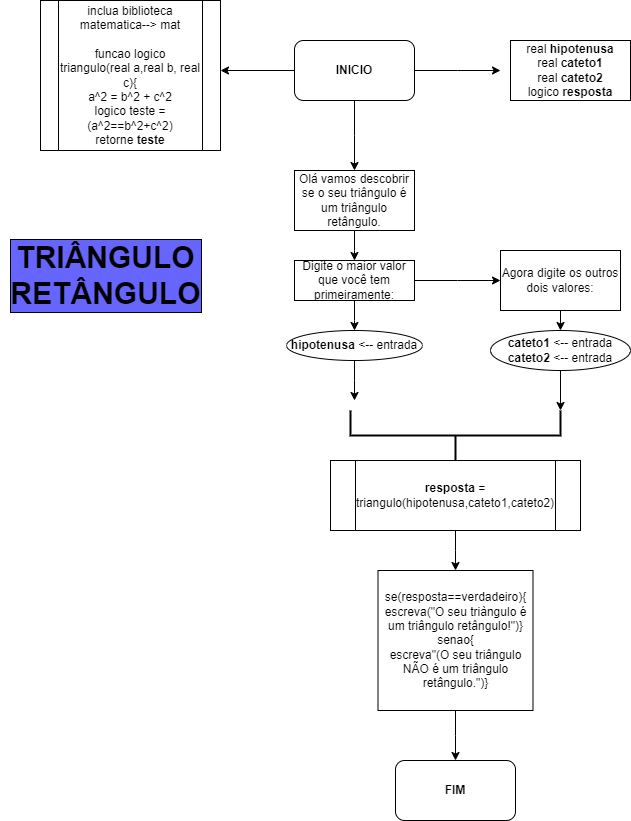

The diagram above was exported from draw.io. Its source (the exported page's mxGraphModel, read from the mxfile embedded in the PNG):
<mxGraphModel dx="880" dy="468" grid="1" gridSize="10" guides="1" tooltips="1" connect="1" arrows="1" fold="1" page="1" pageScale="1" pageWidth="827" pageHeight="1169" math="0" shadow="0">
  <root>
    <mxCell id="0" />
    <mxCell id="1" parent="0" />
    <mxCell id="gqGpyMy61kaFkxbMwFYZ-2" style="edgeStyle=orthogonalEdgeStyle;rounded=0;orthogonalLoop=1;jettySize=auto;html=1;" edge="1" parent="1" source="gqGpyMy61kaFkxbMwFYZ-1">
      <mxGeometry relative="1" as="geometry">
        <mxPoint x="280" y="100" as="targetPoint" />
      </mxGeometry>
    </mxCell>
    <mxCell id="gqGpyMy61kaFkxbMwFYZ-4" style="edgeStyle=orthogonalEdgeStyle;rounded=0;orthogonalLoop=1;jettySize=auto;html=1;" edge="1" parent="1" source="gqGpyMy61kaFkxbMwFYZ-1">
      <mxGeometry relative="1" as="geometry">
        <mxPoint x="560" y="100" as="targetPoint" />
      </mxGeometry>
    </mxCell>
    <mxCell id="gqGpyMy61kaFkxbMwFYZ-6" style="edgeStyle=orthogonalEdgeStyle;rounded=0;orthogonalLoop=1;jettySize=auto;html=1;" edge="1" parent="1" source="gqGpyMy61kaFkxbMwFYZ-1">
      <mxGeometry relative="1" as="geometry">
        <mxPoint x="414" y="200" as="targetPoint" />
      </mxGeometry>
    </mxCell>
    <mxCell id="gqGpyMy61kaFkxbMwFYZ-1" value="&lt;b&gt;INICIO&lt;/b&gt;" style="rounded=1;whiteSpace=wrap;html=1;" vertex="1" parent="1">
      <mxGeometry x="354" y="70" width="120" height="60" as="geometry" />
    </mxCell>
    <mxCell id="gqGpyMy61kaFkxbMwFYZ-3" value="inclua biblioteca matematica--&amp;gt; mat&lt;div&gt;&lt;br&gt;&lt;/div&gt;&lt;div&gt;funcao logico triangulo(real a,real b, real c){&lt;/div&gt;&lt;div&gt;a^2 = b^2 + c^2&lt;/div&gt;&lt;div&gt;logico teste = (a^2==b^2+c^2)&lt;/div&gt;&lt;div&gt;retorne &lt;b&gt;teste&lt;/b&gt;&lt;/div&gt;" style="shape=process;whiteSpace=wrap;html=1;backgroundOutline=1;" vertex="1" parent="1">
      <mxGeometry x="100" y="30" width="180" height="150" as="geometry" />
    </mxCell>
    <mxCell id="gqGpyMy61kaFkxbMwFYZ-5" value="real &lt;b&gt;hipotenusa&lt;/b&gt;&lt;div&gt;real &lt;b&gt;cateto1&lt;/b&gt;&lt;/div&gt;&lt;div&gt;real &lt;b&gt;cateto2&lt;/b&gt;&lt;/div&gt;&lt;div&gt;logico &lt;b&gt;resposta&lt;/b&gt;&lt;/div&gt;" style="rounded=0;whiteSpace=wrap;html=1;" vertex="1" parent="1">
      <mxGeometry x="570" y="70" width="120" height="60" as="geometry" />
    </mxCell>
    <mxCell id="gqGpyMy61kaFkxbMwFYZ-9" style="edgeStyle=orthogonalEdgeStyle;rounded=0;orthogonalLoop=1;jettySize=auto;html=1;" edge="1" parent="1" source="gqGpyMy61kaFkxbMwFYZ-7">
      <mxGeometry relative="1" as="geometry">
        <mxPoint x="414" y="290" as="targetPoint" />
      </mxGeometry>
    </mxCell>
    <mxCell id="gqGpyMy61kaFkxbMwFYZ-7" value="Olá vamos descobrir se o seu triângulo é um triângulo retângulo." style="rounded=0;whiteSpace=wrap;html=1;" vertex="1" parent="1">
      <mxGeometry x="354" y="200" width="120" height="60" as="geometry" />
    </mxCell>
    <mxCell id="gqGpyMy61kaFkxbMwFYZ-11" style="edgeStyle=orthogonalEdgeStyle;rounded=0;orthogonalLoop=1;jettySize=auto;html=1;" edge="1" parent="1" source="gqGpyMy61kaFkxbMwFYZ-10">
      <mxGeometry relative="1" as="geometry">
        <mxPoint x="414" y="360" as="targetPoint" />
      </mxGeometry>
    </mxCell>
    <mxCell id="gqGpyMy61kaFkxbMwFYZ-13" style="edgeStyle=orthogonalEdgeStyle;rounded=0;orthogonalLoop=1;jettySize=auto;html=1;" edge="1" parent="1" source="gqGpyMy61kaFkxbMwFYZ-10">
      <mxGeometry relative="1" as="geometry">
        <mxPoint x="560" y="310" as="targetPoint" />
      </mxGeometry>
    </mxCell>
    <mxCell id="gqGpyMy61kaFkxbMwFYZ-10" value="Digite o maior valor que você tem primeiramente:" style="rounded=0;whiteSpace=wrap;html=1;" vertex="1" parent="1">
      <mxGeometry x="354" y="290" width="120" height="40" as="geometry" />
    </mxCell>
    <mxCell id="gqGpyMy61kaFkxbMwFYZ-21" style="edgeStyle=orthogonalEdgeStyle;rounded=0;orthogonalLoop=1;jettySize=auto;html=1;" edge="1" parent="1" source="gqGpyMy61kaFkxbMwFYZ-12">
      <mxGeometry relative="1" as="geometry">
        <mxPoint x="414" y="430" as="targetPoint" />
      </mxGeometry>
    </mxCell>
    <mxCell id="gqGpyMy61kaFkxbMwFYZ-12" value="&lt;b&gt;hipotenusa &lt;/b&gt;&amp;lt;-- entrada" style="ellipse;whiteSpace=wrap;html=1;" vertex="1" parent="1">
      <mxGeometry x="346" y="360" width="136" height="30" as="geometry" />
    </mxCell>
    <mxCell id="gqGpyMy61kaFkxbMwFYZ-15" style="edgeStyle=orthogonalEdgeStyle;rounded=0;orthogonalLoop=1;jettySize=auto;html=1;" edge="1" parent="1" source="gqGpyMy61kaFkxbMwFYZ-14">
      <mxGeometry relative="1" as="geometry">
        <mxPoint x="620" y="360" as="targetPoint" />
      </mxGeometry>
    </mxCell>
    <mxCell id="gqGpyMy61kaFkxbMwFYZ-14" value="Agora digite os outros dois valores:" style="rounded=0;whiteSpace=wrap;html=1;" vertex="1" parent="1">
      <mxGeometry x="560" y="280" width="120" height="60" as="geometry" />
    </mxCell>
    <mxCell id="gqGpyMy61kaFkxbMwFYZ-16" value="&lt;b&gt;cateto1 &lt;/b&gt;&amp;lt;-- entrada&lt;div&gt;&lt;b&gt;cateto2 &lt;/b&gt;&amp;lt;-- entrada&lt;/div&gt;" style="ellipse;whiteSpace=wrap;html=1;" vertex="1" parent="1">
      <mxGeometry x="550" y="360" width="140" height="40" as="geometry" />
    </mxCell>
    <mxCell id="gqGpyMy61kaFkxbMwFYZ-17" value="" style="strokeWidth=2;html=1;shape=mxgraph.flowchart.annotation_2;align=left;labelPosition=right;pointerEvents=1;direction=north;" vertex="1" parent="1">
      <mxGeometry x="410" y="440" width="210" height="50" as="geometry" />
    </mxCell>
    <mxCell id="gqGpyMy61kaFkxbMwFYZ-18" style="edgeStyle=orthogonalEdgeStyle;rounded=0;orthogonalLoop=1;jettySize=auto;html=1;entryX=1;entryY=1;entryDx=0;entryDy=0;entryPerimeter=0;" edge="1" parent="1" source="gqGpyMy61kaFkxbMwFYZ-16" target="gqGpyMy61kaFkxbMwFYZ-17">
      <mxGeometry relative="1" as="geometry" />
    </mxCell>
    <mxCell id="gqGpyMy61kaFkxbMwFYZ-23" style="edgeStyle=orthogonalEdgeStyle;rounded=0;orthogonalLoop=1;jettySize=auto;html=1;" edge="1" parent="1" source="gqGpyMy61kaFkxbMwFYZ-22">
      <mxGeometry relative="1" as="geometry">
        <mxPoint x="515" y="600" as="targetPoint" />
      </mxGeometry>
    </mxCell>
    <mxCell id="gqGpyMy61kaFkxbMwFYZ-22" value="&lt;b&gt;resposta &lt;/b&gt;= triangulo(hipotenusa,cateto1,cateto2)" style="shape=process;whiteSpace=wrap;html=1;backgroundOutline=1;" vertex="1" parent="1">
      <mxGeometry x="390" y="490" width="250" height="70" as="geometry" />
    </mxCell>
    <mxCell id="gqGpyMy61kaFkxbMwFYZ-25" style="edgeStyle=orthogonalEdgeStyle;rounded=0;orthogonalLoop=1;jettySize=auto;html=1;" edge="1" parent="1" source="gqGpyMy61kaFkxbMwFYZ-24">
      <mxGeometry relative="1" as="geometry">
        <mxPoint x="515" y="790" as="targetPoint" />
      </mxGeometry>
    </mxCell>
    <mxCell id="gqGpyMy61kaFkxbMwFYZ-24" value="se(resposta==verdadeiro){&lt;div&gt;escreva(&quot;O seu triàngulo é um triângulo retângulo!&quot;)}&lt;/div&gt;&lt;div&gt;senao{&lt;/div&gt;&lt;div&gt;escreva&quot;(O seu triângulo NÃO é um triângulo retângulo.&quot;)}&lt;/div&gt;" style="rounded=0;whiteSpace=wrap;html=1;" vertex="1" parent="1">
      <mxGeometry x="437.5" y="600" width="155" height="140" as="geometry" />
    </mxCell>
    <mxCell id="gqGpyMy61kaFkxbMwFYZ-26" value="&lt;b&gt;FIM&lt;/b&gt;" style="rounded=1;whiteSpace=wrap;html=1;" vertex="1" parent="1">
      <mxGeometry x="455" y="790" width="120" height="60" as="geometry" />
    </mxCell>
    <mxCell id="gqGpyMy61kaFkxbMwFYZ-27" value="&lt;b style=&quot;font-size: 30px;&quot;&gt;&lt;font style=&quot;font-size: 30px;&quot;&gt;TRIÂNGULO&lt;/font&gt;&lt;/b&gt;&lt;div style=&quot;font-size: 30px;&quot;&gt;&lt;b&gt;&lt;font style=&quot;font-size: 30px;&quot;&gt;RETÂNGULO&lt;/font&gt;&lt;/b&gt;&lt;/div&gt;" style="text;html=1;align=center;verticalAlign=middle;resizable=0;points=[];autosize=1;strokeColor=none;fillColor=none;labelBorderColor=default;labelBackgroundColor=#6666FF;" vertex="1" parent="1">
      <mxGeometry x="60" y="260" width="210" height="90" as="geometry" />
    </mxCell>
  </root>
</mxGraphModel>